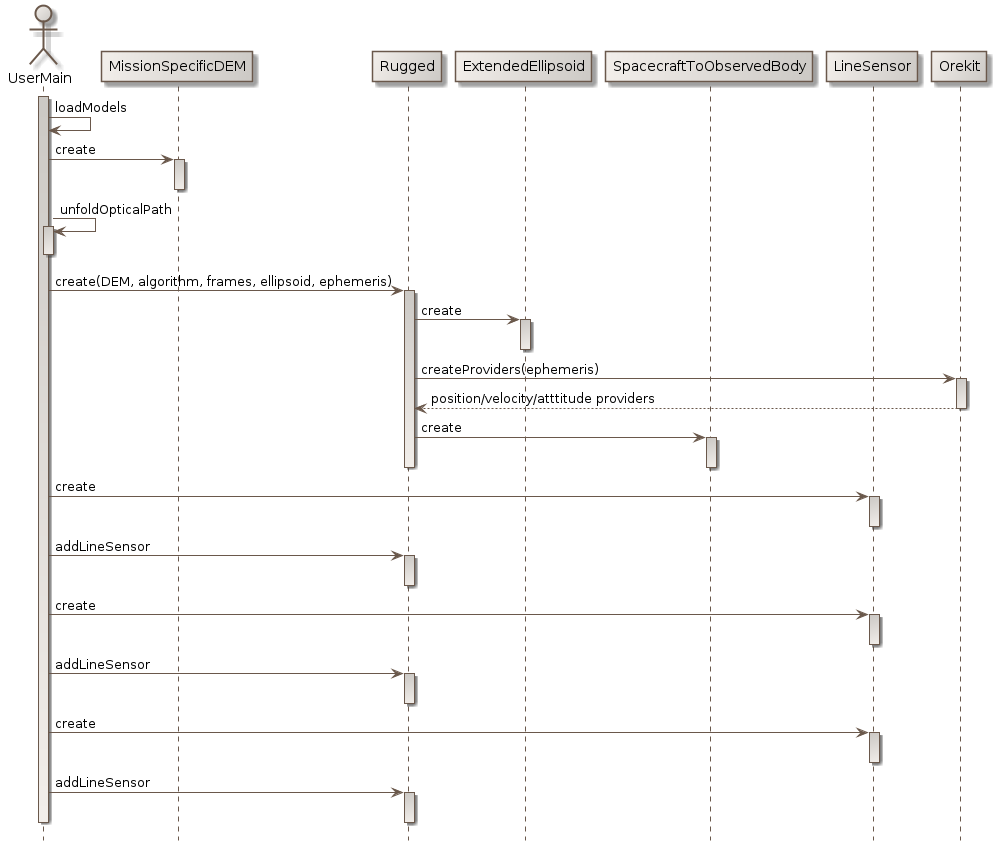

The diagram above was rendered by PlantUML. Its source (embedded in the PNG):
@startuml

  skinparam svek                                true
  skinparam NoteBackgroundColor                 #F3EFEB
  skinparam NoteBorderColor                     #691616
  skinparam NoteFontColor                       #691616
  skinparam SequenceActorBorderColor            #6A584B
  skinparam SequenceActorBackgroundColor        #F3EFEB/CCC9C5
  skinparam SequenceParticipantBackgroundColor  #F3EFEB/CCC9C5
  skinparam SequenceParticipantBorderColor      #6A584B
  skinparam SequenceLifeLineBackgroundColor     #CCC9C5/F3EFEB
  skinparam SequenceLifeLineBorderColor         #6A584B
  skinparam SequenceArrowColor                  #6A584B
  skinparam SequenceBorderColor                 #6A584B
  skinparam SequenceFontSize                    11

  hide footbox

  actor       "UserMain" as A
  participant "MissionSpecificDEM" as B
  participant "Rugged" as R
  participant "ExtendedEllipsoid" as E
  participant "SpacecraftToObservedBody" as S
  participant "LineSensor" as LS
  participant "Orekit" as O

  activate A
    A -> A : loadModels
    A -> B : create
    activate B
    deactivate B
    A -> A : unfoldOpticalPath
    activate A
    deactivate A
    A -> R : create(DEM, algorithm, frames, ellipsoid, ephemeris)
    activate R
      R -> E : create
      activate E
      deactivate E
      R -> O : createProviders(ephemeris)
      activate O
        O --> R : position/velocity/atttitude providers
      deactivate O
      R -> S : create
      activate S
      deactivate S
    deactivate R
    A -> LS : create
    activate LS
    deactivate LS
    A -> R : addLineSensor
    activate R
    deactivate R
    A -> LS : create
    activate LS
    deactivate LS
    A -> R : addLineSensor
    activate R
    deactivate R
    A -> LS : create
    activate LS
    deactivate LS
    A -> R : addLineSensor
    activate R
    deactivate R
  deactivate A

@enduml